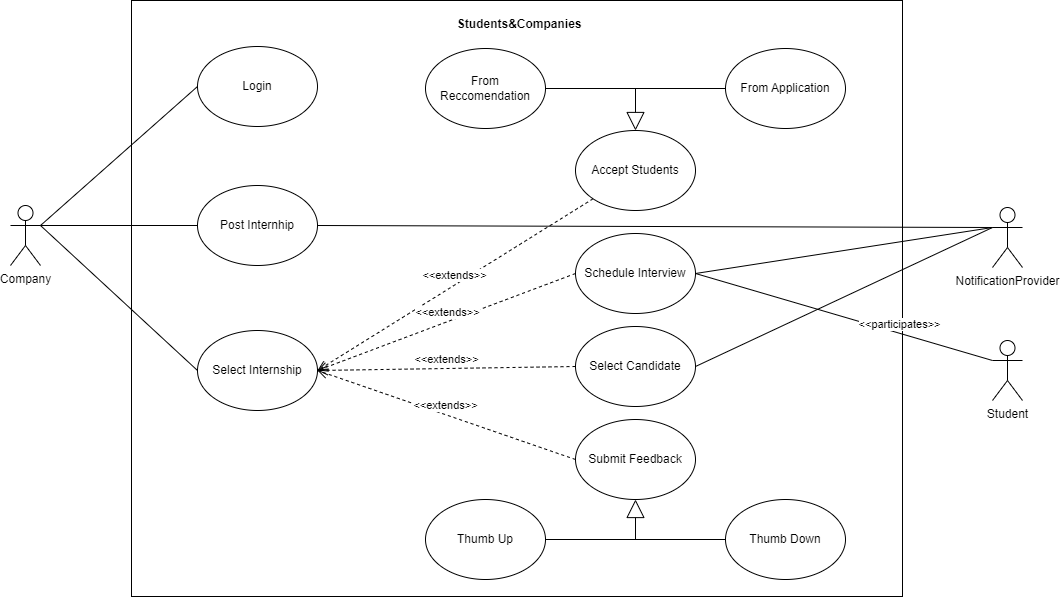

The diagram above was exported from draw.io. Its source (the exported page's mxGraphModel, read from the mxfile embedded in the PNG):
<mxGraphModel dx="1823" dy="1546" grid="0" gridSize="10" guides="1" tooltips="1" connect="1" arrows="1" fold="1" page="0" pageScale="1" pageWidth="827" pageHeight="1169" math="0" shadow="0">
  <root>
    <mxCell id="0" />
    <mxCell id="1" parent="0" />
    <mxCell id="FSo5KaVgysmprz2Fir2m-1" value="" style="rounded=0;whiteSpace=wrap;html=1;" parent="1" vertex="1">
      <mxGeometry x="30" y="-783" width="771" height="596" as="geometry" />
    </mxCell>
    <mxCell id="xUlLnSC7XpMpMwuFDP39-1" value="Company" style="shape=umlActor;verticalLabelPosition=bottom;verticalAlign=top;html=1;outlineConnect=0;" parent="1" vertex="1">
      <mxGeometry x="-91" y="-578" width="30" height="60" as="geometry" />
    </mxCell>
    <mxCell id="xUlLnSC7XpMpMwuFDP39-2" value="Accept Students" style="ellipse;whiteSpace=wrap;html=1;" parent="1" vertex="1">
      <mxGeometry x="474" y="-653" width="120" height="80" as="geometry" />
    </mxCell>
    <mxCell id="xUlLnSC7XpMpMwuFDP39-4" value="Post Internhip" style="ellipse;whiteSpace=wrap;html=1;" parent="1" vertex="1">
      <mxGeometry x="96" y="-598" width="120" height="80" as="geometry" />
    </mxCell>
    <mxCell id="xUlLnSC7XpMpMwuFDP39-7" value="Login" style="ellipse;whiteSpace=wrap;html=1;" parent="1" vertex="1">
      <mxGeometry x="96" y="-737" width="120" height="80" as="geometry" />
    </mxCell>
    <mxCell id="xUlLnSC7XpMpMwuFDP39-8" value="" style="endArrow=none;html=1;rounded=0;exitX=1;exitY=0.3333333333333333;exitDx=0;exitDy=0;exitPerimeter=0;entryX=0;entryY=0.5;entryDx=0;entryDy=0;" parent="1" source="xUlLnSC7XpMpMwuFDP39-1" target="xUlLnSC7XpMpMwuFDP39-4" edge="1">
      <mxGeometry width="50" height="50" relative="1" as="geometry">
        <mxPoint x="457" y="243" as="sourcePoint" />
        <mxPoint x="507" y="193" as="targetPoint" />
      </mxGeometry>
    </mxCell>
    <mxCell id="xUlLnSC7XpMpMwuFDP39-9" value="" style="endArrow=none;html=1;rounded=0;exitX=1;exitY=0.3333333333333333;exitDx=0;exitDy=0;exitPerimeter=0;entryX=0;entryY=0.5;entryDx=0;entryDy=0;" parent="1" source="xUlLnSC7XpMpMwuFDP39-1" target="2yY3v5im8srWb-RXyWoq-1" edge="1">
      <mxGeometry width="50" height="50" relative="1" as="geometry">
        <mxPoint x="-115" y="196" as="sourcePoint" />
        <mxPoint x="105" y="-50" as="targetPoint" />
      </mxGeometry>
    </mxCell>
    <mxCell id="xUlLnSC7XpMpMwuFDP39-18" value="From Reccomendation" style="ellipse;whiteSpace=wrap;html=1;" parent="1" vertex="1">
      <mxGeometry x="324" y="-735" width="120" height="80" as="geometry" />
    </mxCell>
    <mxCell id="xUlLnSC7XpMpMwuFDP39-19" value="From Application" style="ellipse;whiteSpace=wrap;html=1;" parent="1" vertex="1">
      <mxGeometry x="624" y="-735" width="120" height="80" as="geometry" />
    </mxCell>
    <mxCell id="xUlLnSC7XpMpMwuFDP39-21" value="" style="endArrow=none;html=1;rounded=0;entryX=0;entryY=0.5;entryDx=0;entryDy=0;" parent="1" target="xUlLnSC7XpMpMwuFDP39-19" edge="1">
      <mxGeometry width="50" height="50" relative="1" as="geometry">
        <mxPoint x="449" y="-695" as="sourcePoint" />
        <mxPoint x="281" y="-524" as="targetPoint" />
      </mxGeometry>
    </mxCell>
    <mxCell id="xUlLnSC7XpMpMwuFDP39-23" value="" style="endArrow=block;endSize=16;endFill=0;html=1;rounded=0;exitX=1;exitY=0.5;exitDx=0;exitDy=0;entryX=0.5;entryY=0;entryDx=0;entryDy=0;" parent="1" source="xUlLnSC7XpMpMwuFDP39-18" target="xUlLnSC7XpMpMwuFDP39-2" edge="1">
      <mxGeometry width="160" relative="1" as="geometry">
        <mxPoint x="184" y="-448" as="sourcePoint" />
        <mxPoint x="449" y="-633" as="targetPoint" />
        <Array as="points">
          <mxPoint x="534" y="-695" />
        </Array>
      </mxGeometry>
    </mxCell>
    <mxCell id="l-lElwGFJnmU9l0qwUWl-3" value="" style="endArrow=none;html=1;rounded=0;entryX=0;entryY=0.5;entryDx=0;entryDy=0;exitX=1;exitY=0.3333333333333333;exitDx=0;exitDy=0;exitPerimeter=0;" parent="1" source="xUlLnSC7XpMpMwuFDP39-1" target="xUlLnSC7XpMpMwuFDP39-7" edge="1">
      <mxGeometry width="50" height="50" relative="1" as="geometry">
        <mxPoint x="217" y="74" as="sourcePoint" />
        <mxPoint x="267" y="24" as="targetPoint" />
      </mxGeometry>
    </mxCell>
    <mxCell id="2yY3v5im8srWb-RXyWoq-1" value="Select Internship" style="ellipse;whiteSpace=wrap;html=1;" parent="1" vertex="1">
      <mxGeometry x="96" y="-453" width="120" height="80" as="geometry" />
    </mxCell>
    <mxCell id="PrcnwGTb6KAelkrfquZt-1" value="&amp;lt;&amp;lt;extends&amp;gt;&amp;gt;" style="html=1;verticalAlign=bottom;endArrow=open;dashed=1;endSize=8;curved=0;rounded=0;exitX=0;exitY=1;exitDx=0;exitDy=0;entryX=1;entryY=0.5;entryDx=0;entryDy=0;" parent="1" source="xUlLnSC7XpMpMwuFDP39-2" target="2yY3v5im8srWb-RXyWoq-1" edge="1">
      <mxGeometry relative="1" as="geometry">
        <mxPoint x="364" y="101" as="sourcePoint" />
        <mxPoint x="243" y="101" as="targetPoint" />
      </mxGeometry>
    </mxCell>
    <mxCell id="ORV6BSYPNNAZ1-YQXgLC-2" value="" style="edgeStyle=orthogonalEdgeStyle;rounded=0;orthogonalLoop=1;jettySize=auto;html=1;" parent="1" edge="1">
      <mxGeometry relative="1" as="geometry">
        <mxPoint x="513.9999999999998" y="-347.4999999999999" as="targetPoint" />
      </mxGeometry>
    </mxCell>
    <mxCell id="gaRbWv5lGh3uhcxfoqw1-1" value="Schedule Interview" style="ellipse;whiteSpace=wrap;html=1;" parent="1" vertex="1">
      <mxGeometry x="474" y="-550" width="120" height="80" as="geometry" />
    </mxCell>
    <mxCell id="gaRbWv5lGh3uhcxfoqw1-2" value="&amp;lt;&amp;lt;extends&amp;gt;&amp;gt;" style="html=1;verticalAlign=bottom;endArrow=open;dashed=1;endSize=8;curved=0;rounded=0;exitX=0;exitY=0.5;exitDx=0;exitDy=0;entryX=1;entryY=0.5;entryDx=0;entryDy=0;" parent="1" source="gaRbWv5lGh3uhcxfoqw1-1" target="2yY3v5im8srWb-RXyWoq-1" edge="1">
      <mxGeometry relative="1" as="geometry">
        <mxPoint x="330" y="-55" as="sourcePoint" />
        <mxPoint x="223" y="-55" as="targetPoint" />
      </mxGeometry>
    </mxCell>
    <mxCell id="PGqPZha6LV5YhZhc7Bkk-4" value="NotificationProvider" style="shape=umlActor;verticalLabelPosition=bottom;verticalAlign=top;html=1;outlineConnect=0;" parent="1" vertex="1">
      <mxGeometry x="891" y="-576" width="30" height="60" as="geometry" />
    </mxCell>
    <mxCell id="PGqPZha6LV5YhZhc7Bkk-7" value="" style="endArrow=none;html=1;rounded=0;entryX=1;entryY=0.5;entryDx=0;entryDy=0;exitX=0;exitY=0.3333333333333333;exitDx=0;exitDy=0;exitPerimeter=0;" parent="1" source="PGqPZha6LV5YhZhc7Bkk-4" target="gaRbWv5lGh3uhcxfoqw1-1" edge="1">
      <mxGeometry width="50" height="50" relative="1" as="geometry">
        <mxPoint x="792" y="92" as="sourcePoint" />
        <mxPoint x="498" y="-146" as="targetPoint" />
      </mxGeometry>
    </mxCell>
    <mxCell id="PGqPZha6LV5YhZhc7Bkk-11" value="" style="endArrow=none;html=1;rounded=0;exitX=1;exitY=0.5;exitDx=0;exitDy=0;entryX=0;entryY=0.3333333333333333;entryDx=0;entryDy=0;entryPerimeter=0;" parent="1" source="gaRbWv5lGh3uhcxfoqw1-1" target="PGqPZha6LV5YhZhc7Bkk-19" edge="1">
      <mxGeometry width="50" height="50" relative="1" as="geometry">
        <mxPoint x="498" y="-146" as="sourcePoint" />
        <mxPoint x="969" y="-271" as="targetPoint" />
      </mxGeometry>
    </mxCell>
    <mxCell id="PGqPZha6LV5YhZhc7Bkk-20" value="&amp;lt;&amp;lt;participates&amp;gt;&amp;gt;" style="edgeLabel;html=1;align=center;verticalAlign=middle;resizable=0;points=[];" parent="PGqPZha6LV5YhZhc7Bkk-11" connectable="0" vertex="1">
      <mxGeometry x="0.0757" y="-1" relative="1" as="geometry">
        <mxPoint x="43" y="2" as="offset" />
      </mxGeometry>
    </mxCell>
    <mxCell id="PGqPZha6LV5YhZhc7Bkk-19" value="Student" style="shape=umlActor;verticalLabelPosition=bottom;verticalAlign=top;html=1;outlineConnect=0;" parent="1" vertex="1">
      <mxGeometry x="891" y="-443" width="30" height="60" as="geometry" />
    </mxCell>
    <mxCell id="PGqPZha6LV5YhZhc7Bkk-24" value="" style="endArrow=none;html=1;rounded=0;entryX=1;entryY=0.5;entryDx=0;entryDy=0;exitX=0;exitY=0.3333333333333333;exitDx=0;exitDy=0;exitPerimeter=0;" parent="1" source="PGqPZha6LV5YhZhc7Bkk-4" target="xUlLnSC7XpMpMwuFDP39-4" edge="1">
      <mxGeometry width="50" height="50" relative="1" as="geometry">
        <mxPoint x="878" y="-555" as="sourcePoint" />
        <mxPoint x="519" y="-566" as="targetPoint" />
      </mxGeometry>
    </mxCell>
    <mxCell id="FSo5KaVgysmprz2Fir2m-2" value="&lt;b&gt;&amp;nbsp;Students&amp;amp;Companies&lt;/b&gt;" style="text;html=1;align=center;verticalAlign=middle;resizable=0;points=[];autosize=1;strokeColor=none;fillColor=none;" parent="1" vertex="1">
      <mxGeometry x="342.5" y="-772" width="146" height="26" as="geometry" />
    </mxCell>
    <mxCell id="v5GqNY1I35x_1JKZXpRC-1" value="Select Candidate" style="ellipse;whiteSpace=wrap;html=1;" parent="1" vertex="1">
      <mxGeometry x="474" y="-457" width="120" height="80" as="geometry" />
    </mxCell>
    <mxCell id="v5GqNY1I35x_1JKZXpRC-2" value="&amp;lt;&amp;lt;extends&amp;gt;&amp;gt;" style="html=1;verticalAlign=bottom;endArrow=open;dashed=1;endSize=8;curved=0;rounded=0;exitX=0;exitY=0.5;exitDx=0;exitDy=0;entryX=1;entryY=0.5;entryDx=0;entryDy=0;" parent="1" source="v5GqNY1I35x_1JKZXpRC-1" target="2yY3v5im8srWb-RXyWoq-1" edge="1">
      <mxGeometry relative="1" as="geometry">
        <mxPoint x="484" y="-500" as="sourcePoint" />
        <mxPoint x="226" y="-403" as="targetPoint" />
      </mxGeometry>
    </mxCell>
    <mxCell id="v5GqNY1I35x_1JKZXpRC-4" value="" style="endArrow=none;html=1;rounded=0;entryX=1;entryY=0.5;entryDx=0;entryDy=0;exitX=0;exitY=0.3333333333333333;exitDx=0;exitDy=0;exitPerimeter=0;" parent="1" source="PGqPZha6LV5YhZhc7Bkk-4" target="v5GqNY1I35x_1JKZXpRC-1" edge="1">
      <mxGeometry width="50" height="50" relative="1" as="geometry">
        <mxPoint x="878" y="-548" as="sourcePoint" />
        <mxPoint x="604" y="-500" as="targetPoint" />
      </mxGeometry>
    </mxCell>
    <mxCell id="GZ4vH4p_yE5YviSxWT3X-1" value="Submit Feedback" style="ellipse;whiteSpace=wrap;html=1;" vertex="1" parent="1">
      <mxGeometry x="474" y="-364" width="120" height="80" as="geometry" />
    </mxCell>
    <mxCell id="GZ4vH4p_yE5YviSxWT3X-2" value="&amp;lt;&amp;lt;extends&amp;gt;&amp;gt;" style="html=1;verticalAlign=bottom;endArrow=open;dashed=1;endSize=8;curved=0;rounded=0;exitX=0;exitY=0.5;exitDx=0;exitDy=0;entryX=1;entryY=0.5;entryDx=0;entryDy=0;" edge="1" parent="1" source="GZ4vH4p_yE5YviSxWT3X-1" target="2yY3v5im8srWb-RXyWoq-1">
      <mxGeometry relative="1" as="geometry">
        <mxPoint x="484" y="-371" as="sourcePoint" />
        <mxPoint x="216" y="-284" as="targetPoint" />
      </mxGeometry>
    </mxCell>
    <mxCell id="GZ4vH4p_yE5YviSxWT3X-3" value="Thumb Up" style="ellipse;whiteSpace=wrap;html=1;" vertex="1" parent="1">
      <mxGeometry x="324" y="-284" width="120" height="80" as="geometry" />
    </mxCell>
    <mxCell id="GZ4vH4p_yE5YviSxWT3X-4" value="Thumb Down" style="ellipse;whiteSpace=wrap;html=1;" vertex="1" parent="1">
      <mxGeometry x="624" y="-284" width="120" height="80" as="geometry" />
    </mxCell>
    <mxCell id="GZ4vH4p_yE5YviSxWT3X-5" value="" style="endArrow=none;html=1;rounded=0;entryX=0;entryY=0.5;entryDx=0;entryDy=0;" edge="1" parent="1" target="GZ4vH4p_yE5YviSxWT3X-4">
      <mxGeometry width="50" height="50" relative="1" as="geometry">
        <mxPoint x="449" y="-244" as="sourcePoint" />
        <mxPoint x="281" y="-73" as="targetPoint" />
      </mxGeometry>
    </mxCell>
    <mxCell id="GZ4vH4p_yE5YviSxWT3X-6" value="" style="endArrow=block;endSize=16;endFill=0;html=1;rounded=0;exitX=1;exitY=0.5;exitDx=0;exitDy=0;entryX=0.5;entryY=1;entryDx=0;entryDy=0;" edge="1" parent="1" source="GZ4vH4p_yE5YviSxWT3X-3" target="GZ4vH4p_yE5YviSxWT3X-1">
      <mxGeometry width="160" relative="1" as="geometry">
        <mxPoint x="184" y="3" as="sourcePoint" />
        <mxPoint x="534" y="-202" as="targetPoint" />
        <Array as="points">
          <mxPoint x="534" y="-244" />
        </Array>
      </mxGeometry>
    </mxCell>
  </root>
</mxGraphModel>